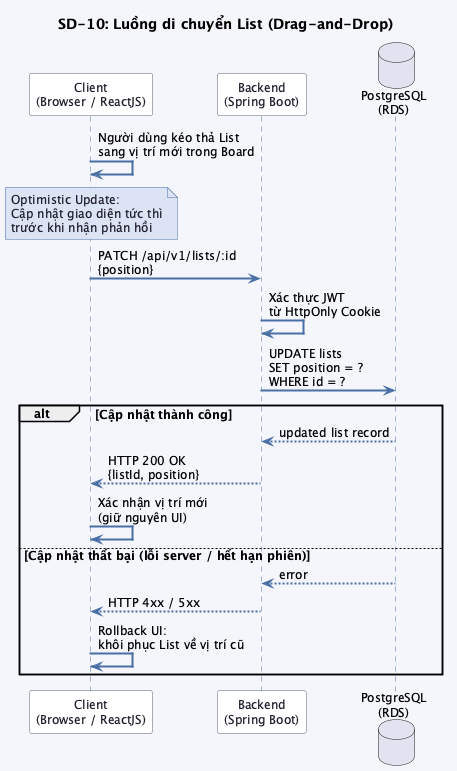

The diagram above was rendered by PlantUML. Its source (embedded in the PNG):
@startuml sequence_sd10

skinparam backgroundColor #f4f6fb
skinparam defaultFontSize 12
skinparam sequenceArrowThickness 2
skinparam sequenceArrowColor #4a6fa5
skinparam sequenceLifeLineBorderColor #4a6fa5
skinparam sequenceParticipantBackgroundColor #ffffff
skinparam sequenceParticipantBorderColor #5b6279
skinparam sequenceParticipantFontColor #1e1e2e
skinparam sequenceActorBackgroundColor #ffffff
skinparam sequenceActorBorderColor #1a3a7a
skinparam noteBackgroundColor #dce3f5
skinparam noteBorderColor #4a6fa5
skinparam noteFontColor #1e1e2e

title SD-10: Luồng di chuyển List (Drag-and-Drop)

participant "Client\n(Browser / ReactJS)" as CLIENT
participant "Backend\n(Spring Boot)" as BACKEND
database "PostgreSQL\n(RDS)" as DB

CLIENT -> CLIENT : Người dùng kéo thả List\nsang vị trí mới trong Board

note over CLIENT : Optimistic Update:\nCập nhật giao diện tức thì\ntrước khi nhận phản hồi

CLIENT -> BACKEND : PATCH /api/v1/lists/:id\n{position}

BACKEND -> BACKEND : Xác thực JWT\ntừ HttpOnly Cookie

BACKEND -> DB : UPDATE lists\nSET position = ?\nWHERE id = ?

alt Cập nhật thành công
    DB --> BACKEND : updated list record
    BACKEND --> CLIENT : HTTP 200 OK\n{listId, position}
    CLIENT -> CLIENT : Xác nhận vị trí mới\n(giữ nguyên UI)
else Cập nhật thất bại (lỗi server / hết hạn phiên)
    DB --> BACKEND : error
    BACKEND --> CLIENT : HTTP 4xx / 5xx
    CLIENT -> CLIENT : Rollback UI:\nkhôi phục List về vị trí cũ
end

@enduml